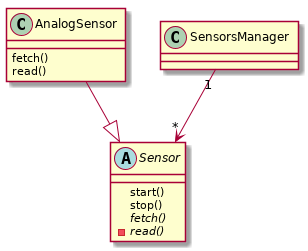

The diagram above was rendered by PlantUML. Its source (embedded in the PNG):
@startuml
abstract Sensor {
    start()
    stop()
    {abstract} fetch()
    - {abstract} read()
}
class AnalogSensor {
    fetch()
    read()
}
AnalogSensor --|> Sensor
SensorsManager "1" --> "*" Sensor
@enduml